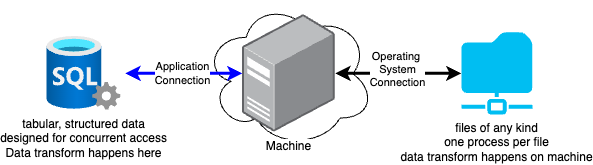

The diagram above was exported from draw.io. Its source (the exported page's mxGraphModel, read from the mxfile embedded in the PNG):
<mxGraphModel dx="1114" dy="854" grid="1" gridSize="10" guides="1" tooltips="1" connect="1" arrows="1" fold="1" page="1" pageScale="1" pageWidth="1100" pageHeight="850" math="0" shadow="0">
  <root>
    <mxCell id="0" />
    <mxCell id="1" parent="0" />
    <mxCell id="rFQZEYeEeXDabF4EmV6Q-1" value="" style="ellipse;shape=cloud;whiteSpace=wrap;html=1;" vertex="1" parent="1">
      <mxGeometry x="220.86" width="171" height="147" as="geometry" />
    </mxCell>
    <mxCell id="rFQZEYeEeXDabF4EmV6Q-5" value="Machine" style="sketch=0;pointerEvents=1;shadow=0;dashed=0;html=1;strokeColor=none;fillColor=#505050;labelPosition=center;verticalLabelPosition=bottom;verticalAlign=top;outlineConnect=0;align=center;shape=image;labelBackgroundColor=default;points=[];aspect=fixed;image=img/lib/allied_telesis/computer_and_terminals/Server_Desktop.svg;" vertex="1" parent="1">
      <mxGeometry x="260" y="13.819999999999993" width="92.71" height="118" as="geometry" />
    </mxCell>
    <mxCell id="rFQZEYeEeXDabF4EmV6Q-6" style="edgeStyle=orthogonalEdgeStyle;rounded=0;orthogonalLoop=1;jettySize=auto;html=1;startArrow=classic;startFill=1;strokeColor=#0000FF;strokeWidth=3;" edge="1" parent="1" source="rFQZEYeEeXDabF4EmV6Q-8" target="rFQZEYeEeXDabF4EmV6Q-5">
      <mxGeometry relative="1" as="geometry">
        <mxPoint x="145" y="51" as="sourcePoint" />
        <mxPoint x="385" y="16" as="targetPoint" />
        <Array as="points">
          <mxPoint x="118" y="51" />
        </Array>
      </mxGeometry>
    </mxCell>
    <mxCell id="rFQZEYeEeXDabF4EmV6Q-21" value="Application&lt;br&gt;Connection" style="edgeLabel;html=1;align=center;verticalAlign=middle;resizable=0;points=[];" vertex="1" connectable="0" parent="rFQZEYeEeXDabF4EmV6Q-6">
      <mxGeometry x="-0.4169" relative="1" as="geometry">
        <mxPoint x="23" as="offset" />
      </mxGeometry>
    </mxCell>
    <mxCell id="rFQZEYeEeXDabF4EmV6Q-8" value="tabular, structured data&lt;br style=&quot;border-color: var(--border-color); font-size: 11px;&quot;&gt;&lt;div&gt;designed for concurrent access&lt;/div&gt;&lt;div&gt;Data transform happens here&lt;/div&gt;" style="sketch=0;pointerEvents=1;shadow=0;dashed=0;html=1;strokeColor=none;fillColor=#505050;labelPosition=center;verticalLabelPosition=bottom;verticalAlign=top;outlineConnect=0;align=center;shape=image;labelBackgroundColor=none;aspect=fixed;points=[];image=img/lib/azure2/databases/SQL_Server.svg;" vertex="1" parent="1">
      <mxGeometry x="60" y="36" width="82.84" height="73.64" as="geometry" />
    </mxCell>
    <mxCell id="rFQZEYeEeXDabF4EmV6Q-15" value="&lt;span style=&quot;border-color: var(--border-color);&quot;&gt;files of any kind&lt;br&gt;one process per file&lt;br&gt;data transform happens on machine&lt;br&gt;&lt;/span&gt;" style="sketch=0;aspect=fixed;pointerEvents=1;shadow=0;dashed=0;html=1;strokeColor=none;labelPosition=center;verticalLabelPosition=bottom;verticalAlign=top;align=center;fillColor=#00BEF2;shape=mxgraph.mscae.enterprise.shared_folder" vertex="1" parent="1">
      <mxGeometry x="479" y="31.56000000000001" width="70.96" height="82.51" as="geometry" />
    </mxCell>
    <mxCell id="rFQZEYeEeXDabF4EmV6Q-17" style="edgeStyle=orthogonalEdgeStyle;rounded=0;orthogonalLoop=1;jettySize=auto;html=1;entryX=0;entryY=0.5;entryDx=0;entryDy=0;entryPerimeter=0;strokeWidth=3;startArrow=classic;startFill=1;" edge="1" parent="1" source="rFQZEYeEeXDabF4EmV6Q-5" target="rFQZEYeEeXDabF4EmV6Q-15">
      <mxGeometry relative="1" as="geometry" />
    </mxCell>
    <mxCell id="rFQZEYeEeXDabF4EmV6Q-20" value="Operating&amp;nbsp;&lt;br&gt;System&lt;br&gt;Connection" style="edgeLabel;html=1;align=center;verticalAlign=middle;resizable=0;points=[];" vertex="1" connectable="0" parent="rFQZEYeEeXDabF4EmV6Q-17">
      <mxGeometry x="-0.0095" y="2" relative="1" as="geometry">
        <mxPoint x="-1" y="-2" as="offset" />
      </mxGeometry>
    </mxCell>
  </root>
</mxGraphModel>